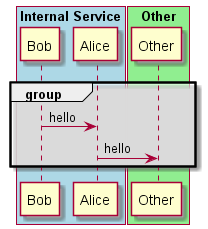

The diagram above was rendered by PlantUML. Its source (embedded in the PNG):
@startuml
skinparam SequenceGroupBodyBackgroundColor #FFFFFF90

box "Internal Service" #LightBlue
    participant Bob
    participant Alice
end box

box "Other" #LightGreen
    participant Other
end box

group group
    Bob -> Alice : hello
    Alice -> Other : hello
end
@enduml